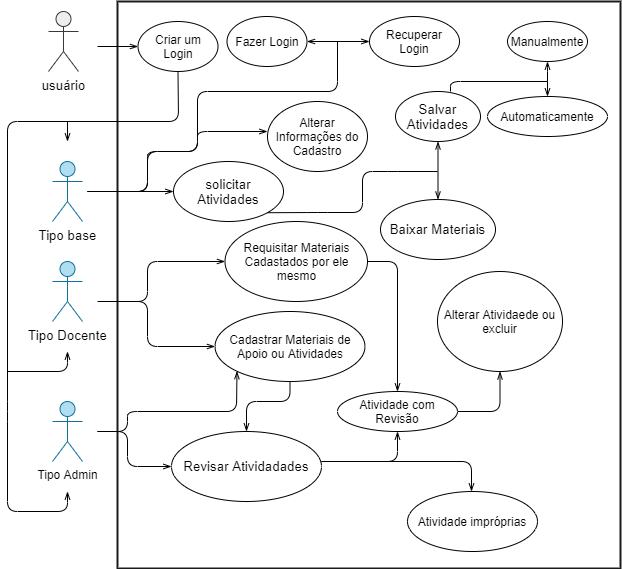

The diagram above was exported from draw.io. Its source (the exported page's mxGraphModel, read from the mxfile embedded in the PNG):
<mxGraphModel dx="1038" dy="703" grid="0" gridSize="10" guides="1" tooltips="1" connect="1" arrows="1" fold="1" page="0" pageScale="1" pageWidth="827" pageHeight="1169" background="#FFFFFF" math="0" shadow="0">
  <root>
    <mxCell id="0" />
    <mxCell id="1" parent="0" />
    <mxCell id="7Y2IM9qVDhpDUgGFlUeR-174" value="" style="rounded=0;whiteSpace=wrap;html=1;strokeWidth=2;gradientDirection=east;strokeColor=#1A1A1A;" vertex="1" parent="1">
      <mxGeometry x="250" y="40" width="503" height="567" as="geometry" />
    </mxCell>
    <mxCell id="7Y2IM9qVDhpDUgGFlUeR-1" value="&lt;span id=&quot;docs-internal-guid-f9ad82bc-7fff-a2b4-56af-994ebee57614&quot;&gt;&lt;span style=&quot;font-size: 10pt ; font-family: &amp;#34;montserrat&amp;#34; , sans-serif ; background-color: transparent ; vertical-align: baseline&quot;&gt;Tipo base&lt;/span&gt;&lt;/span&gt;" style="shape=umlActor;verticalLabelPosition=bottom;verticalAlign=top;html=1;outlineConnect=0;fillColor=#b1ddf0;strokeColor=#10739e;" vertex="1" parent="1">
      <mxGeometry x="185" y="200" width="30" height="60" as="geometry" />
    </mxCell>
    <mxCell id="7Y2IM9qVDhpDUgGFlUeR-90" style="edgeStyle=none;rounded=1;orthogonalLoop=1;jettySize=auto;html=1;entryX=0;entryY=0.5;entryDx=0;entryDy=0;endArrow=openThin;endFill=0;" edge="1" parent="1" target="7Y2IM9qVDhpDUgGFlUeR-89">
      <mxGeometry relative="1" as="geometry">
        <mxPoint x="220" y="230" as="sourcePoint" />
        <mxPoint x="300" y="230" as="targetPoint" />
      </mxGeometry>
    </mxCell>
    <mxCell id="7Y2IM9qVDhpDUgGFlUeR-94" value="" style="edgeStyle=none;rounded=1;orthogonalLoop=1;jettySize=auto;html=1;endArrow=openThin;endFill=0;" edge="1" parent="1">
      <mxGeometry relative="1" as="geometry">
        <mxPoint x="200" y="160" as="sourcePoint" />
        <mxPoint x="200" y="180" as="targetPoint" />
        <Array as="points">
          <mxPoint x="200" y="160" />
        </Array>
      </mxGeometry>
    </mxCell>
    <mxCell id="7Y2IM9qVDhpDUgGFlUeR-7" value="Tipo Admin" style="shape=umlActor;verticalLabelPosition=bottom;verticalAlign=top;html=1;outlineConnect=0;fillColor=#b1ddf0;strokeColor=#10739e;" vertex="1" parent="1">
      <mxGeometry x="185" y="440" width="30" height="60" as="geometry" />
    </mxCell>
    <mxCell id="7Y2IM9qVDhpDUgGFlUeR-16" value="Recuperar Login" style="ellipse;whiteSpace=wrap;html=1;" vertex="1" parent="1">
      <mxGeometry x="502" y="55" width="90" height="50" as="geometry" />
    </mxCell>
    <mxCell id="7Y2IM9qVDhpDUgGFlUeR-18" value="Fazer Login" style="ellipse;whiteSpace=wrap;html=1;" vertex="1" parent="1">
      <mxGeometry x="359.5" y="55" width="80" height="50" as="geometry" />
    </mxCell>
    <mxCell id="7Y2IM9qVDhpDUgGFlUeR-20" value="Criar um Login" style="ellipse;whiteSpace=wrap;html=1;" vertex="1" parent="1">
      <mxGeometry x="270.5" y="60" width="80" height="50" as="geometry" />
    </mxCell>
    <mxCell id="7Y2IM9qVDhpDUgGFlUeR-34" value="&lt;span id=&quot;docs-internal-guid-a0a70016-7fff-d1f5-1ba4-b12cecff7ded&quot;&gt;&lt;span style=&quot;font-size: 10pt ; font-family: &amp;#34;montserrat&amp;#34; , sans-serif ; background-color: transparent ; vertical-align: baseline&quot;&gt;Tipo Docente&lt;/span&gt;&lt;/span&gt;" style="shape=umlActor;verticalLabelPosition=bottom;verticalAlign=top;html=1;outlineConnect=0;fillColor=#b1ddf0;strokeColor=#10739e;" vertex="1" parent="1">
      <mxGeometry x="185" y="300" width="30" height="60" as="geometry" />
    </mxCell>
    <mxCell id="7Y2IM9qVDhpDUgGFlUeR-48" value="Alterar Informações do Cadastro" style="ellipse;whiteSpace=wrap;html=1;" vertex="1" parent="1">
      <mxGeometry x="400" y="140" width="100" height="70" as="geometry" />
    </mxCell>
    <mxCell id="7Y2IM9qVDhpDUgGFlUeR-51" value="Cadastrar Materiais de Apoio ou Atividades" style="ellipse;whiteSpace=wrap;html=1;" vertex="1" parent="1">
      <mxGeometry x="347.5" y="350" width="150" height="70" as="geometry" />
    </mxCell>
    <mxCell id="7Y2IM9qVDhpDUgGFlUeR-53" value="&lt;span id=&quot;docs-internal-guid-ad892321-7fff-3e35-6239-2d9a5eb89ee4&quot;&gt;&lt;span style=&quot;font-size: 10pt ; background-color: transparent ; vertical-align: baseline&quot;&gt;Salvar Atividades&lt;/span&gt;&lt;span style=&quot;font-size: 10pt ; font-family: &amp;#34;montserrat&amp;#34; , sans-serif ; background-color: transparent ; vertical-align: baseline&quot;&gt;&lt;/span&gt;&lt;/span&gt;" style="ellipse;whiteSpace=wrap;html=1;" vertex="1" parent="1">
      <mxGeometry x="528" y="130" width="85" height="50" as="geometry" />
    </mxCell>
    <mxCell id="7Y2IM9qVDhpDUgGFlUeR-54" value="&lt;span id=&quot;docs-internal-guid-ad892321-7fff-3e35-6239-2d9a5eb89ee4&quot;&gt;&lt;span style=&quot;font-size: 10pt ; background-color: transparent ; vertical-align: baseline&quot;&gt;Revisar Atividadades&lt;/span&gt;&lt;span style=&quot;font-size: 10pt ; font-family: &amp;#34;montserrat&amp;#34; , sans-serif ; background-color: transparent ; vertical-align: baseline&quot;&gt;&lt;/span&gt;&lt;/span&gt;" style="ellipse;whiteSpace=wrap;html=1;" vertex="1" parent="1">
      <mxGeometry x="304" y="470" width="150" height="70" as="geometry" />
    </mxCell>
    <mxCell id="7Y2IM9qVDhpDUgGFlUeR-55" style="edgeStyle=none;rounded=0;orthogonalLoop=1;jettySize=auto;html=1;entryX=1;entryY=0.5;entryDx=0;entryDy=0;" edge="1" parent="1" source="7Y2IM9qVDhpDUgGFlUeR-54" target="7Y2IM9qVDhpDUgGFlUeR-54">
      <mxGeometry relative="1" as="geometry" />
    </mxCell>
    <mxCell id="7Y2IM9qVDhpDUgGFlUeR-56" value="&lt;span id=&quot;docs-internal-guid-ad892321-7fff-3e35-6239-2d9a5eb89ee4&quot;&gt;&lt;span style=&quot;font-size: 10pt ; background-color: transparent ; vertical-align: baseline&quot;&gt;Baixar Materiais&lt;/span&gt;&lt;span style=&quot;font-size: 10pt ; font-family: &amp;#34;montserrat&amp;#34; , sans-serif ; background-color: transparent ; vertical-align: baseline&quot;&gt;&lt;/span&gt;&lt;/span&gt;" style="ellipse;whiteSpace=wrap;html=1;" vertex="1" parent="1">
      <mxGeometry x="513" y="238" width="115" height="60" as="geometry" />
    </mxCell>
    <mxCell id="7Y2IM9qVDhpDUgGFlUeR-80" value="&lt;font face=&quot;montserrat, sans-serif&quot;&gt;&lt;span style=&quot;font-size: 13.3333px&quot;&gt;usuário&lt;br&gt;&lt;br&gt;&lt;/span&gt;&lt;/font&gt;" style="shape=umlActor;verticalLabelPosition=bottom;verticalAlign=top;html=1;outlineConnect=0;fillColor=#eeeeee;strokeColor=#36393d;" vertex="1" parent="1">
      <mxGeometry x="181" y="50" width="30" height="60" as="geometry" />
    </mxCell>
    <mxCell id="7Y2IM9qVDhpDUgGFlUeR-89" value="&lt;span id=&quot;docs-internal-guid-fb564521-7fff-e106-f428-5b8ca5b89a92&quot;&gt;&lt;span style=&quot;font-size: 10pt ; font-family: &amp;#34;montserrat&amp;#34; , sans-serif ; background-color: transparent ; vertical-align: baseline&quot;&gt;solicitar Atividades&lt;/span&gt;&lt;/span&gt;" style="ellipse;whiteSpace=wrap;html=1;" vertex="1" parent="1">
      <mxGeometry x="306" y="200" width="110" height="60" as="geometry" />
    </mxCell>
    <mxCell id="7Y2IM9qVDhpDUgGFlUeR-100" style="edgeStyle=none;rounded=1;orthogonalLoop=1;jettySize=auto;html=1;endArrow=openThin;endFill=0;" edge="1" parent="1">
      <mxGeometry relative="1" as="geometry">
        <mxPoint x="220" y="230" as="sourcePoint" />
        <mxPoint x="400" y="170" as="targetPoint" />
        <Array as="points">
          <mxPoint x="280" y="230" />
          <mxPoint x="280" y="190" />
          <mxPoint x="330" y="190" />
          <mxPoint x="330" y="170" />
        </Array>
      </mxGeometry>
    </mxCell>
    <mxCell id="7Y2IM9qVDhpDUgGFlUeR-130" value="" style="endArrow=openThin;startArrow=openThin;html=1;strokeColor=#000000;strokeWidth=1;entryX=0;entryY=0.5;entryDx=0;entryDy=0;exitX=1;exitY=0.5;exitDx=0;exitDy=0;endFill=0;startFill=0;" edge="1" parent="1" source="7Y2IM9qVDhpDUgGFlUeR-18" target="7Y2IM9qVDhpDUgGFlUeR-16">
      <mxGeometry width="50" height="50" relative="1" as="geometry">
        <mxPoint x="279.5" y="370" as="sourcePoint" />
        <mxPoint x="329.5" y="320" as="targetPoint" />
        <Array as="points">
          <mxPoint x="449.5" y="80" />
        </Array>
      </mxGeometry>
    </mxCell>
    <mxCell id="7Y2IM9qVDhpDUgGFlUeR-131" value="" style="endArrow=none;html=1;strokeWidth=1;endFill=0;" edge="1" parent="1">
      <mxGeometry width="50" height="50" relative="1" as="geometry">
        <mxPoint x="220" y="230" as="sourcePoint" />
        <mxPoint x="470" y="80" as="targetPoint" />
        <Array as="points">
          <mxPoint x="280" y="230" />
          <mxPoint x="280" y="210" />
          <mxPoint x="280" y="190" />
          <mxPoint x="330" y="190" />
          <mxPoint x="330" y="130" />
          <mxPoint x="470" y="130" />
        </Array>
      </mxGeometry>
    </mxCell>
    <mxCell id="7Y2IM9qVDhpDUgGFlUeR-133" value="" style="endArrow=none;html=1;strokeColor=#000000;strokeWidth=1;endFill=0;exitX=1;exitY=1;exitDx=0;exitDy=0;" edge="1" parent="1" source="7Y2IM9qVDhpDUgGFlUeR-89">
      <mxGeometry width="50" height="50" relative="1" as="geometry">
        <mxPoint x="340" y="360" as="sourcePoint" />
        <mxPoint x="570" y="210" as="targetPoint" />
        <Array as="points">
          <mxPoint x="450" y="251" />
          <mxPoint x="495" y="251" />
          <mxPoint x="495" y="210" />
          <mxPoint x="520" y="210" />
        </Array>
      </mxGeometry>
    </mxCell>
    <mxCell id="7Y2IM9qVDhpDUgGFlUeR-134" value="" style="endArrow=openThin;startArrow=openThin;html=1;strokeColor=#000000;strokeWidth=1;exitX=0.5;exitY=0;exitDx=0;exitDy=0;entryX=0.5;entryY=1;entryDx=0;entryDy=0;startFill=0;endFill=0;" edge="1" parent="1" source="7Y2IM9qVDhpDUgGFlUeR-56" target="7Y2IM9qVDhpDUgGFlUeR-53">
      <mxGeometry width="50" height="50" relative="1" as="geometry">
        <mxPoint x="338" y="344" as="sourcePoint" />
        <mxPoint x="388" y="294" as="targetPoint" />
      </mxGeometry>
    </mxCell>
    <mxCell id="7Y2IM9qVDhpDUgGFlUeR-138" value="" style="endArrow=openThin;html=1;strokeColor=#000000;strokeWidth=1;entryX=0;entryY=0.5;entryDx=0;entryDy=0;endFill=0;" edge="1" parent="1" target="7Y2IM9qVDhpDUgGFlUeR-20">
      <mxGeometry width="50" height="50" relative="1" as="geometry">
        <mxPoint x="230" y="85" as="sourcePoint" />
        <mxPoint x="440" y="210" as="targetPoint" />
        <Array as="points" />
      </mxGeometry>
    </mxCell>
    <mxCell id="7Y2IM9qVDhpDUgGFlUeR-140" value="" style="endArrow=openThin;html=1;strokeColor=#000000;strokeWidth=1;endFill=0;" edge="1" parent="1">
      <mxGeometry width="50" height="50" relative="1" as="geometry">
        <mxPoint x="140" y="410" as="sourcePoint" />
        <mxPoint x="200" y="390" as="targetPoint" />
        <Array as="points">
          <mxPoint x="140" y="410" />
          <mxPoint x="200" y="410" />
        </Array>
      </mxGeometry>
    </mxCell>
    <mxCell id="7Y2IM9qVDhpDUgGFlUeR-143" value="" style="endArrow=openThin;html=1;strokeColor=#000000;strokeWidth=1;exitX=0.5;exitY=1;exitDx=0;exitDy=0;endFill=0;" edge="1" parent="1" source="7Y2IM9qVDhpDUgGFlUeR-20">
      <mxGeometry width="50" height="50" relative="1" as="geometry">
        <mxPoint x="260.32000000000016" y="102.14999999999998" as="sourcePoint" />
        <mxPoint x="200" y="530" as="targetPoint" />
        <Array as="points">
          <mxPoint x="311" y="160" />
          <mxPoint x="140" y="160" />
          <mxPoint x="140" y="450" />
          <mxPoint x="140" y="550" />
          <mxPoint x="200" y="550" />
        </Array>
      </mxGeometry>
    </mxCell>
    <mxCell id="7Y2IM9qVDhpDUgGFlUeR-150" value="" style="endArrow=none;html=1;strokeWidth=1;endFill=0;" edge="1" parent="1">
      <mxGeometry width="50" height="50" relative="1" as="geometry">
        <mxPoint x="583" y="130" as="sourcePoint" />
        <mxPoint x="680" y="120" as="targetPoint" />
        <Array as="points">
          <mxPoint x="583" y="120" />
        </Array>
      </mxGeometry>
    </mxCell>
    <mxCell id="7Y2IM9qVDhpDUgGFlUeR-151" value="" style="endArrow=openThin;html=1;strokeWidth=1;endFill=0;startArrow=openThin;startFill=0;entryX=0.5;entryY=0;entryDx=0;entryDy=0;exitX=0.5;exitY=1;exitDx=0;exitDy=0;" edge="1" parent="1" source="7Y2IM9qVDhpDUgGFlUeR-152" target="7Y2IM9qVDhpDUgGFlUeR-153">
      <mxGeometry width="50" height="50" relative="1" as="geometry">
        <mxPoint x="680" y="84" as="sourcePoint" />
        <mxPoint x="650" y="110" as="targetPoint" />
        <Array as="points">
          <mxPoint x="680" y="110" />
        </Array>
      </mxGeometry>
    </mxCell>
    <mxCell id="7Y2IM9qVDhpDUgGFlUeR-152" value="Manualmente" style="ellipse;whiteSpace=wrap;html=1;" vertex="1" parent="1">
      <mxGeometry x="640" y="60" width="80" height="40" as="geometry" />
    </mxCell>
    <mxCell id="7Y2IM9qVDhpDUgGFlUeR-153" value="Automaticamente" style="ellipse;whiteSpace=wrap;html=1;" vertex="1" parent="1">
      <mxGeometry x="620" y="135" width="120" height="40" as="geometry" />
    </mxCell>
    <mxCell id="7Y2IM9qVDhpDUgGFlUeR-154" value="" style="endArrow=openThin;html=1;strokeColor=#000000;strokeWidth=1;entryX=0;entryY=0.5;entryDx=0;entryDy=0;endFill=0;" edge="1" parent="1" target="7Y2IM9qVDhpDUgGFlUeR-51">
      <mxGeometry width="50" height="50" relative="1" as="geometry">
        <mxPoint x="240" y="340" as="sourcePoint" />
        <mxPoint x="440" y="250" as="targetPoint" />
        <Array as="points">
          <mxPoint x="280" y="340" />
          <mxPoint x="280" y="385" />
        </Array>
      </mxGeometry>
    </mxCell>
    <mxCell id="7Y2IM9qVDhpDUgGFlUeR-155" value="" style="endArrow=openThin;html=1;strokeColor=#000000;strokeWidth=1;entryX=0;entryY=0.5;entryDx=0;entryDy=0;endFill=0;" edge="1" parent="1" target="7Y2IM9qVDhpDUgGFlUeR-156">
      <mxGeometry width="50" height="50" relative="1" as="geometry">
        <mxPoint x="230" y="340" as="sourcePoint" />
        <mxPoint x="330" y="370" as="targetPoint" />
        <Array as="points">
          <mxPoint x="280" y="340" />
          <mxPoint x="280" y="300" />
        </Array>
      </mxGeometry>
    </mxCell>
    <mxCell id="7Y2IM9qVDhpDUgGFlUeR-160" style="edgeStyle=orthogonalEdgeStyle;rounded=1;jumpStyle=none;orthogonalLoop=1;jettySize=auto;html=1;exitX=1;exitY=0.5;exitDx=0;exitDy=0;startArrow=none;startFill=0;endArrow=openThin;endFill=0;strokeColor=#000000;strokeWidth=1;elbow=vertical;entryX=0.5;entryY=1;entryDx=0;entryDy=0;" edge="1" parent="1" source="7Y2IM9qVDhpDUgGFlUeR-163" target="7Y2IM9qVDhpDUgGFlUeR-159">
      <mxGeometry relative="1" as="geometry">
        <mxPoint x="660" y="390" as="targetPoint" />
        <Array as="points">
          <mxPoint x="633" y="450" />
          <mxPoint x="633" y="410" />
        </Array>
      </mxGeometry>
    </mxCell>
    <mxCell id="7Y2IM9qVDhpDUgGFlUeR-156" value="Requisitar Materiais Cadastados por ele mesmo" style="ellipse;whiteSpace=wrap;html=1;" vertex="1" parent="1">
      <mxGeometry x="357.5" y="260" width="142.5" height="80" as="geometry" />
    </mxCell>
    <mxCell id="7Y2IM9qVDhpDUgGFlUeR-159" value="Alterar Atividaede ou excluir" style="ellipse;whiteSpace=wrap;html=1;" vertex="1" parent="1">
      <mxGeometry x="570" y="310" width="125" height="100" as="geometry" />
    </mxCell>
    <mxCell id="7Y2IM9qVDhpDUgGFlUeR-162" style="edgeStyle=orthogonalEdgeStyle;rounded=1;jumpStyle=none;orthogonalLoop=1;jettySize=auto;html=1;startArrow=none;startFill=0;endArrow=openThin;endFill=0;strokeColor=#000000;strokeWidth=1;elbow=vertical;exitX=1;exitY=0.5;exitDx=0;exitDy=0;entryX=0.5;entryY=0;entryDx=0;entryDy=0;" edge="1" parent="1" source="7Y2IM9qVDhpDUgGFlUeR-156" target="7Y2IM9qVDhpDUgGFlUeR-163">
      <mxGeometry relative="1" as="geometry">
        <mxPoint x="440" y="450" as="sourcePoint" />
        <mxPoint x="520" y="440" as="targetPoint" />
        <Array as="points">
          <mxPoint x="530" y="300" />
        </Array>
      </mxGeometry>
    </mxCell>
    <mxCell id="7Y2IM9qVDhpDUgGFlUeR-163" value="Atividade com Revisão" style="ellipse;whiteSpace=wrap;html=1;" vertex="1" parent="1">
      <mxGeometry x="470" y="430" width="120" height="40" as="geometry" />
    </mxCell>
    <mxCell id="7Y2IM9qVDhpDUgGFlUeR-166" style="edgeStyle=orthogonalEdgeStyle;rounded=1;jumpStyle=none;orthogonalLoop=1;jettySize=auto;html=1;startArrow=none;startFill=0;endArrow=openThin;endFill=0;strokeColor=#000000;strokeWidth=1;elbow=vertical;exitX=0.5;exitY=1;exitDx=0;exitDy=0;entryX=0.5;entryY=0;entryDx=0;entryDy=0;" edge="1" parent="1" source="7Y2IM9qVDhpDUgGFlUeR-51" target="7Y2IM9qVDhpDUgGFlUeR-54">
      <mxGeometry relative="1" as="geometry">
        <mxPoint x="510" y="310" as="sourcePoint" />
        <mxPoint x="540" y="440.0000000000001" as="targetPoint" />
        <Array as="points">
          <mxPoint x="423" y="440" />
          <mxPoint x="379" y="440" />
        </Array>
      </mxGeometry>
    </mxCell>
    <mxCell id="7Y2IM9qVDhpDUgGFlUeR-167" style="edgeStyle=orthogonalEdgeStyle;rounded=1;jumpStyle=none;orthogonalLoop=1;jettySize=auto;html=1;startArrow=none;startFill=0;endArrow=openThin;endFill=0;strokeColor=#000000;strokeWidth=1;elbow=vertical;entryX=0.5;entryY=1;entryDx=0;entryDy=0;" edge="1" parent="1" target="7Y2IM9qVDhpDUgGFlUeR-163">
      <mxGeometry relative="1" as="geometry">
        <mxPoint x="460" y="500" as="sourcePoint" />
        <mxPoint x="570" y="500" as="targetPoint" />
        <Array as="points">
          <mxPoint x="451" y="500" />
          <mxPoint x="530" y="500" />
        </Array>
      </mxGeometry>
    </mxCell>
    <mxCell id="7Y2IM9qVDhpDUgGFlUeR-169" style="edgeStyle=orthogonalEdgeStyle;rounded=1;jumpStyle=none;orthogonalLoop=1;jettySize=auto;html=1;startArrow=none;startFill=0;endArrow=openThin;endFill=0;strokeColor=#000000;strokeWidth=1;elbow=vertical;" edge="1" parent="1">
      <mxGeometry relative="1" as="geometry">
        <mxPoint x="454" y="500" as="sourcePoint" />
        <mxPoint x="604" y="530" as="targetPoint" />
        <Array as="points">
          <mxPoint x="604" y="500" />
        </Array>
      </mxGeometry>
    </mxCell>
    <mxCell id="7Y2IM9qVDhpDUgGFlUeR-170" value="Atividade&amp;nbsp;&lt;span id=&quot;docs-internal-guid-c61a4b25-7fff-b481-de75-3aa086509591&quot;&gt;&lt;span style=&quot;background-color: transparent ; vertical-align: baseline&quot;&gt;&lt;font style=&quot;font-size: 12px&quot;&gt;impróprias &lt;/font&gt;&lt;/span&gt;&lt;/span&gt;" style="ellipse;whiteSpace=wrap;html=1;" vertex="1" parent="1">
      <mxGeometry x="540" y="530" width="130" height="60" as="geometry" />
    </mxCell>
    <mxCell id="7Y2IM9qVDhpDUgGFlUeR-171" value="" style="endArrow=openThin;html=1;strokeColor=#000000;strokeWidth=1;entryX=0;entryY=0.5;entryDx=0;entryDy=0;endFill=0;" edge="1" parent="1" target="7Y2IM9qVDhpDUgGFlUeR-54">
      <mxGeometry width="50" height="50" relative="1" as="geometry">
        <mxPoint x="230" y="470" as="sourcePoint" />
        <mxPoint x="327.5" y="515.0000000000001" as="targetPoint" />
        <Array as="points">
          <mxPoint x="260" y="470" />
          <mxPoint x="260" y="505" />
        </Array>
      </mxGeometry>
    </mxCell>
    <mxCell id="7Y2IM9qVDhpDUgGFlUeR-172" value="" style="endArrow=openThin;html=1;strokeColor=#000000;strokeWidth=1;endFill=0;entryX=0;entryY=1;entryDx=0;entryDy=0;" edge="1" parent="1" target="7Y2IM9qVDhpDUgGFlUeR-51">
      <mxGeometry width="50" height="50" relative="1" as="geometry">
        <mxPoint x="230" y="470" as="sourcePoint" />
        <mxPoint x="390" y="440" as="targetPoint" />
        <Array as="points">
          <mxPoint x="260" y="470" />
          <mxPoint x="260" y="450" />
          <mxPoint x="369" y="450" />
        </Array>
      </mxGeometry>
    </mxCell>
  </root>
</mxGraphModel>